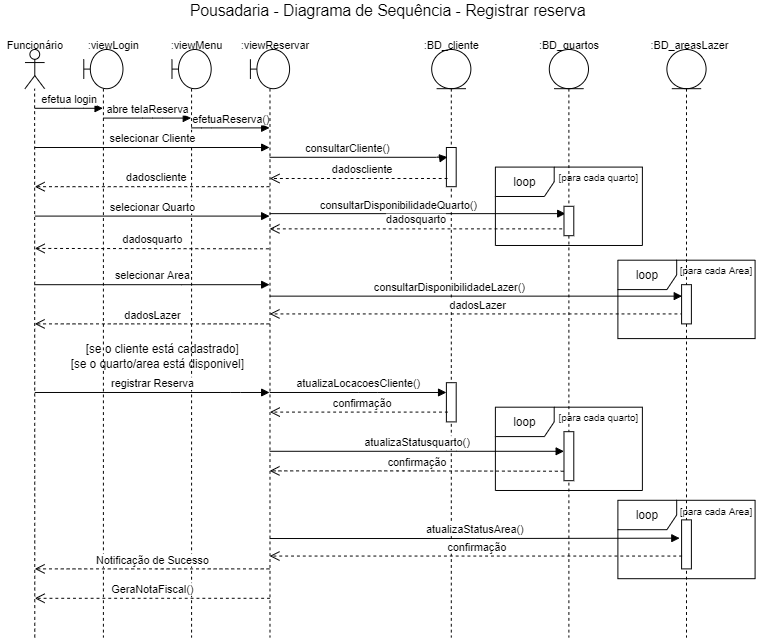

The diagram above was exported from draw.io. Its source (the exported page's mxGraphModel, read from the mxfile embedded in the PNG):
<mxGraphModel dx="2012" dy="588" grid="1" gridSize="10" guides="1" tooltips="1" connect="1" arrows="1" fold="1" page="1" pageScale="1" pageWidth="827" pageHeight="1169" math="0" shadow="0">
  <root>
    <mxCell id="0" />
    <mxCell id="1" parent="0" />
    <mxCell id="IUvbMbtsKK7kSagcwzZY-10" value="loop" style="shape=umlFrame;whiteSpace=wrap;html=1;" vertex="1" parent="1">
      <mxGeometry x="535" y="620" width="140" height="80" as="geometry" />
    </mxCell>
    <mxCell id="dtsZyt_3f36lenHGxD6C-42" value="loop" style="shape=umlFrame;whiteSpace=wrap;html=1;" parent="1" vertex="1">
      <mxGeometry x="535" y="375" width="140" height="80" as="geometry" />
    </mxCell>
    <mxCell id="dtsZyt_3f36lenHGxD6C-47" value="" style="shape=umlLifeline;participant=umlEntity;perimeter=lifelinePerimeter;whiteSpace=wrap;html=1;container=1;collapsible=0;recursiveResize=0;verticalAlign=top;spacingTop=36;outlineConnect=0;" parent="1" vertex="1">
      <mxGeometry x="585" y="160" width="40" height="600" as="geometry" />
    </mxCell>
    <mxCell id="IUvbMbtsKK7kSagcwzZY-6" value="" style="html=1;points=[];perimeter=orthogonalPerimeter;" vertex="1" parent="dtsZyt_3f36lenHGxD6C-47">
      <mxGeometry x="15" y="480" width="10" height="50" as="geometry" />
    </mxCell>
    <mxCell id="dtsZyt_3f36lenHGxD6C-1" value="" style="endArrow=none;dashed=1;html=1;" parent="1" edge="1">
      <mxGeometry width="50" height="50" relative="1" as="geometry">
        <mxPoint x="-60" y="760" as="sourcePoint" />
        <mxPoint x="-60.170000000000016" y="200" as="targetPoint" />
      </mxGeometry>
    </mxCell>
    <mxCell id="dtsZyt_3f36lenHGxD6C-4" value="" style="shape=umlLifeline;participant=umlBoundary;perimeter=lifelinePerimeter;whiteSpace=wrap;html=1;container=1;collapsible=0;recursiveResize=0;verticalAlign=top;spacingTop=36;outlineConnect=0;" parent="1" vertex="1">
      <mxGeometry x="80" y="160" width="40" height="600" as="geometry" />
    </mxCell>
    <mxCell id="dtsZyt_3f36lenHGxD6C-5" value="&lt;font style=&quot;font-size: 11px&quot;&gt;:viewMenu&lt;/font&gt;" style="text;html=1;align=center;verticalAlign=middle;resizable=0;points=[];autosize=1;" parent="1" vertex="1">
      <mxGeometry x="70" y="145" width="70" height="20" as="geometry" />
    </mxCell>
    <mxCell id="dtsZyt_3f36lenHGxD6C-8" value="" style="shape=umlActor;verticalLabelPosition=bottom;verticalAlign=top;html=1;" parent="1" vertex="1">
      <mxGeometry x="-70" y="160" width="20" height="40" as="geometry" />
    </mxCell>
    <mxCell id="dtsZyt_3f36lenHGxD6C-9" value="&lt;font style=&quot;font-size: 11px&quot;&gt;Funcionário&lt;/font&gt;" style="text;html=1;align=center;verticalAlign=middle;resizable=0;points=[];autosize=1;" parent="1" vertex="1">
      <mxGeometry x="-95" y="145" width="70" height="20" as="geometry" />
    </mxCell>
    <mxCell id="dtsZyt_3f36lenHGxD6C-10" value="" style="shape=umlLifeline;participant=umlEntity;perimeter=lifelinePerimeter;whiteSpace=wrap;html=1;container=1;collapsible=0;recursiveResize=0;verticalAlign=top;spacingTop=36;outlineConnect=0;" parent="1" vertex="1">
      <mxGeometry x="345" y="160" width="40" height="600" as="geometry" />
    </mxCell>
    <mxCell id="IUvbMbtsKK7kSagcwzZY-4" value="" style="html=1;points=[];perimeter=orthogonalPerimeter;" vertex="1" parent="dtsZyt_3f36lenHGxD6C-10">
      <mxGeometry x="15" y="340" width="10" height="40" as="geometry" />
    </mxCell>
    <mxCell id="dtsZyt_3f36lenHGxD6C-24" value="" style="html=1;points=[];perimeter=orthogonalPerimeter;" parent="dtsZyt_3f36lenHGxD6C-10" vertex="1">
      <mxGeometry x="15" y="100" width="10" height="40" as="geometry" />
    </mxCell>
    <mxCell id="dtsZyt_3f36lenHGxD6C-12" value="&lt;font style=&quot;font-size: 16px&quot;&gt;Pousadaria - Diagrama de Sequência - Registrar reserva&lt;/font&gt;" style="text;html=1;align=center;verticalAlign=middle;resizable=0;points=[];autosize=1;" parent="1" vertex="1">
      <mxGeometry x="90" y="110" width="420" height="20" as="geometry" />
    </mxCell>
    <mxCell id="dtsZyt_3f36lenHGxD6C-13" value="&lt;font style=&quot;font-size: 11px&quot;&gt;:viewReservar&lt;/font&gt;" style="text;html=1;align=center;verticalAlign=middle;resizable=0;points=[];autosize=1;" parent="1" vertex="1">
      <mxGeometry x="140" y="145" width="90" height="20" as="geometry" />
    </mxCell>
    <mxCell id="dtsZyt_3f36lenHGxD6C-14" value="&lt;font style=&quot;font-size: 11px&quot;&gt;:BD_cliente&lt;/font&gt;" style="text;html=1;align=center;verticalAlign=middle;resizable=0;points=[];autosize=1;" parent="1" vertex="1">
      <mxGeometry x="330" y="145" width="70" height="20" as="geometry" />
    </mxCell>
    <mxCell id="dtsZyt_3f36lenHGxD6C-15" value="efetuaReserva()" style="html=1;verticalAlign=bottom;endArrow=block;" parent="1" source="dtsZyt_3f36lenHGxD6C-4" target="dtsZyt_3f36lenHGxD6C-18" edge="1">
      <mxGeometry x="0.0042" width="80" relative="1" as="geometry">
        <mxPoint x="60" y="240" as="sourcePoint" />
        <mxPoint x="20" y="270" as="targetPoint" />
        <Array as="points">
          <mxPoint x="120" y="240" />
        </Array>
        <mxPoint as="offset" />
      </mxGeometry>
    </mxCell>
    <mxCell id="dtsZyt_3f36lenHGxD6C-18" value="" style="shape=umlLifeline;participant=umlBoundary;perimeter=lifelinePerimeter;whiteSpace=wrap;html=1;container=1;collapsible=0;recursiveResize=0;verticalAlign=top;spacingTop=36;outlineConnect=0;" parent="1" vertex="1">
      <mxGeometry x="160" y="160" width="40" height="600" as="geometry" />
    </mxCell>
    <mxCell id="dtsZyt_3f36lenHGxD6C-25" value="dadoscliente" style="html=1;verticalAlign=bottom;endArrow=open;dashed=1;endSize=8;exitX=0.114;exitY=0.791;exitDx=0;exitDy=0;exitPerimeter=0;" parent="1" source="dtsZyt_3f36lenHGxD6C-24" edge="1">
      <mxGeometry x="-0.0338" relative="1" as="geometry">
        <mxPoint x="395" y="320" as="sourcePoint" />
        <mxPoint x="179.66666666666697" y="291.64" as="targetPoint" />
        <mxPoint as="offset" />
      </mxGeometry>
    </mxCell>
    <mxCell id="dtsZyt_3f36lenHGxD6C-26" value="&lt;font style=&quot;font-size: 11px&quot;&gt;:BD_quartos&lt;/font&gt;" style="text;html=1;align=center;verticalAlign=middle;resizable=0;points=[];autosize=1;" parent="1" vertex="1">
      <mxGeometry x="445" y="145" width="80" height="20" as="geometry" />
    </mxCell>
    <mxCell id="dtsZyt_3f36lenHGxD6C-27" value="&lt;font style=&quot;font-size: 11px&quot;&gt;:BD_areasLazer&lt;/font&gt;" style="text;html=1;align=center;verticalAlign=middle;resizable=0;points=[];autosize=1;" parent="1" vertex="1">
      <mxGeometry x="557.5" y="145" width="100" height="20" as="geometry" />
    </mxCell>
    <mxCell id="dtsZyt_3f36lenHGxD6C-29" value="loop" style="shape=umlFrame;whiteSpace=wrap;html=1;" parent="1" vertex="1">
      <mxGeometry x="410" y="280" width="150" height="80" as="geometry" />
    </mxCell>
    <mxCell id="dtsZyt_3f36lenHGxD6C-33" value="consultarCliente()" style="html=1;verticalAlign=bottom;endArrow=block;entryX=0.114;entryY=0.246;entryDx=0;entryDy=0;entryPerimeter=0;" parent="1" target="dtsZyt_3f36lenHGxD6C-24" edge="1">
      <mxGeometry x="-0.1304" width="80" relative="1" as="geometry">
        <mxPoint x="179.66666666666697" y="270" as="sourcePoint" />
        <mxPoint x="414" y="299.71" as="targetPoint" />
        <mxPoint as="offset" />
        <Array as="points">
          <mxPoint x="360" y="270" />
        </Array>
      </mxGeometry>
    </mxCell>
    <mxCell id="dtsZyt_3f36lenHGxD6C-34" value="consultarDisponibilidadeQuarto()" style="html=1;verticalAlign=bottom;endArrow=block;entryX=0.157;entryY=0.25;entryDx=0;entryDy=0;entryPerimeter=0;" parent="1" source="dtsZyt_3f36lenHGxD6C-18" target="dtsZyt_3f36lenHGxD6C-30" edge="1">
      <mxGeometry x="-0.1304" width="80" relative="1" as="geometry">
        <mxPoint x="299.5" y="340" as="sourcePoint" />
        <mxPoint x="504" y="418" as="targetPoint" />
        <mxPoint as="offset" />
        <Array as="points" />
      </mxGeometry>
    </mxCell>
    <mxCell id="dtsZyt_3f36lenHGxD6C-38" value="&lt;span style=&quot;font-size: 10px&quot;&gt;[para cada quarto]&lt;/span&gt;" style="text;html=1;align=center;verticalAlign=middle;resizable=0;points=[];autosize=1;" parent="1" vertex="1">
      <mxGeometry x="465" y="280" width="100" height="20" as="geometry" />
    </mxCell>
    <mxCell id="dtsZyt_3f36lenHGxD6C-40" value="dadosquarto" style="html=1;verticalAlign=bottom;endArrow=open;dashed=1;endSize=8;exitX=-0.186;exitY=0.768;exitDx=0;exitDy=0;exitPerimeter=0;" parent="1" source="dtsZyt_3f36lenHGxD6C-30" target="dtsZyt_3f36lenHGxD6C-18" edge="1">
      <mxGeometry relative="1" as="geometry">
        <mxPoint x="450" y="430" as="sourcePoint" />
        <mxPoint x="299.5" y="360.72" as="targetPoint" />
      </mxGeometry>
    </mxCell>
    <mxCell id="dtsZyt_3f36lenHGxD6C-41" value="dadosLazer" style="html=1;verticalAlign=bottom;endArrow=open;dashed=1;endSize=8;exitX=0.171;exitY=0.746;exitDx=0;exitDy=0;exitPerimeter=0;" parent="1" source="dtsZyt_3f36lenHGxD6C-43" target="dtsZyt_3f36lenHGxD6C-18" edge="1">
      <mxGeometry x="-0.0035" relative="1" as="geometry">
        <mxPoint x="620" y="460" as="sourcePoint" />
        <mxPoint x="299.5" y="429.8399999999999" as="targetPoint" />
        <mxPoint as="offset" />
      </mxGeometry>
    </mxCell>
    <mxCell id="dtsZyt_3f36lenHGxD6C-43" value="" style="html=1;points=[];perimeter=orthogonalPerimeter;" parent="1" vertex="1">
      <mxGeometry x="600" y="400" width="10" height="40" as="geometry" />
    </mxCell>
    <mxCell id="dtsZyt_3f36lenHGxD6C-44" value="&lt;span style=&quot;font-size: 10px&quot;&gt;[para cada Area]&lt;/span&gt;" style="text;html=1;align=center;verticalAlign=middle;resizable=0;points=[];autosize=1;" parent="1" vertex="1">
      <mxGeometry x="590" y="375" width="90" height="20" as="geometry" />
    </mxCell>
    <mxCell id="dtsZyt_3f36lenHGxD6C-45" value="" style="shape=umlLifeline;participant=umlEntity;perimeter=lifelinePerimeter;whiteSpace=wrap;html=1;container=1;collapsible=0;recursiveResize=0;verticalAlign=top;spacingTop=36;outlineConnect=0;" parent="1" vertex="1">
      <mxGeometry x="465" y="160" width="40" height="600" as="geometry" />
    </mxCell>
    <mxCell id="dtsZyt_3f36lenHGxD6C-30" value="" style="html=1;points=[];perimeter=orthogonalPerimeter;" parent="dtsZyt_3f36lenHGxD6C-45" vertex="1">
      <mxGeometry x="15" y="160" width="10" height="30" as="geometry" />
    </mxCell>
    <mxCell id="IUvbMbtsKK7kSagcwzZY-5" value="" style="html=1;points=[];perimeter=orthogonalPerimeter;" vertex="1" parent="dtsZyt_3f36lenHGxD6C-45">
      <mxGeometry x="15" y="390" width="10" height="50" as="geometry" />
    </mxCell>
    <mxCell id="dtsZyt_3f36lenHGxD6C-48" value="selecionar Cliente" style="html=1;verticalAlign=bottom;endArrow=block;" parent="1" target="dtsZyt_3f36lenHGxD6C-18" edge="1">
      <mxGeometry width="80" relative="1" as="geometry">
        <mxPoint x="-60" y="260" as="sourcePoint" />
        <mxPoint x="20" y="410" as="targetPoint" />
        <Array as="points" />
      </mxGeometry>
    </mxCell>
    <mxCell id="dtsZyt_3f36lenHGxD6C-49" value="selecionar Quarto" style="html=1;verticalAlign=bottom;endArrow=block;" parent="1" target="dtsZyt_3f36lenHGxD6C-18" edge="1">
      <mxGeometry width="80" relative="1" as="geometry">
        <mxPoint x="-60" y="330" as="sourcePoint" />
        <mxPoint x="179.75" y="485" as="targetPoint" />
        <Array as="points" />
      </mxGeometry>
    </mxCell>
    <mxCell id="dtsZyt_3f36lenHGxD6C-50" value="selecionar Area" style="html=1;verticalAlign=bottom;endArrow=block;" parent="1" target="dtsZyt_3f36lenHGxD6C-18" edge="1">
      <mxGeometry width="80" relative="1" as="geometry">
        <mxPoint x="-60" y="400" as="sourcePoint" />
        <mxPoint x="110" y="530" as="targetPoint" />
        <Array as="points">
          <mxPoint x="90" y="400" />
        </Array>
      </mxGeometry>
    </mxCell>
    <mxCell id="dtsZyt_3f36lenHGxD6C-57" value="efetua login" style="html=1;verticalAlign=bottom;endArrow=block;" parent="1" target="dtsZyt_3f36lenHGxD6C-65" edge="1">
      <mxGeometry width="80" relative="1" as="geometry">
        <mxPoint x="-60" y="220" as="sourcePoint" />
        <mxPoint x="80" y="220" as="targetPoint" />
        <Array as="points">
          <mxPoint x="-20" y="220" />
        </Array>
      </mxGeometry>
    </mxCell>
    <mxCell id="dtsZyt_3f36lenHGxD6C-37" value="consultarDisponibilidadeLazer()" style="html=1;verticalAlign=bottom;endArrow=block;entryX=0.05;entryY=0.292;entryDx=0;entryDy=0;entryPerimeter=0;" parent="1" source="dtsZyt_3f36lenHGxD6C-18" target="dtsZyt_3f36lenHGxD6C-43" edge="1">
      <mxGeometry x="-0.1304" width="80" relative="1" as="geometry">
        <mxPoint x="299.5" y="411.68000000000006" as="sourcePoint" />
        <mxPoint x="502.50000000000006" y="440" as="targetPoint" />
        <mxPoint as="offset" />
      </mxGeometry>
    </mxCell>
    <mxCell id="dtsZyt_3f36lenHGxD6C-64" value="registrar Reserva" style="html=1;verticalAlign=bottom;endArrow=block;" parent="1" target="dtsZyt_3f36lenHGxD6C-18" edge="1">
      <mxGeometry width="80" relative="1" as="geometry">
        <mxPoint x="-60" y="510" as="sourcePoint" />
        <mxPoint x="189.50000000000045" y="550" as="targetPoint" />
        <Array as="points">
          <mxPoint x="140" y="510" />
        </Array>
      </mxGeometry>
    </mxCell>
    <mxCell id="dtsZyt_3f36lenHGxD6C-65" value="" style="shape=umlLifeline;participant=umlBoundary;perimeter=lifelinePerimeter;whiteSpace=wrap;html=1;container=1;collapsible=0;recursiveResize=0;verticalAlign=top;spacingTop=36;outlineConnect=0;" parent="1" vertex="1">
      <mxGeometry x="-10" y="160" width="40" height="600" as="geometry" />
    </mxCell>
    <mxCell id="dtsZyt_3f36lenHGxD6C-66" value="&lt;font style=&quot;font-size: 11px&quot;&gt;:viewLogin&lt;/font&gt;" style="text;html=1;align=center;verticalAlign=middle;resizable=0;points=[];autosize=1;" parent="1" vertex="1">
      <mxGeometry x="-15" y="145" width="70" height="20" as="geometry" />
    </mxCell>
    <mxCell id="dtsZyt_3f36lenHGxD6C-67" value="abre telaReserva" style="html=1;verticalAlign=bottom;endArrow=block;" parent="1" target="dtsZyt_3f36lenHGxD6C-4" edge="1" source="dtsZyt_3f36lenHGxD6C-65">
      <mxGeometry width="80" relative="1" as="geometry">
        <mxPoint x="20" y="230" as="sourcePoint" />
        <mxPoint x="29.500000000000227" y="230" as="targetPoint" />
        <Array as="points">
          <mxPoint x="60" y="230" />
        </Array>
      </mxGeometry>
    </mxCell>
    <mxCell id="dtsZyt_3f36lenHGxD6C-69" value="atualizaStatusquarto()" style="html=1;verticalAlign=bottom;endArrow=block;" parent="1" source="dtsZyt_3f36lenHGxD6C-18" edge="1">
      <mxGeometry width="80" relative="1" as="geometry">
        <mxPoint x="230" y="570" as="sourcePoint" />
        <mxPoint x="480" y="570" as="targetPoint" />
        <Array as="points">
          <mxPoint x="370" y="570" />
        </Array>
      </mxGeometry>
    </mxCell>
    <mxCell id="dtsZyt_3f36lenHGxD6C-70" value="atualizaStatusArea()" style="html=1;verticalAlign=bottom;endArrow=block;entryX=-0.2;entryY=0.373;entryDx=0;entryDy=0;entryPerimeter=0;" parent="1" source="dtsZyt_3f36lenHGxD6C-18" target="IUvbMbtsKK7kSagcwzZY-6" edge="1">
      <mxGeometry width="80" relative="1" as="geometry">
        <mxPoint x="220" y="610" as="sourcePoint" />
        <mxPoint x="560" y="620" as="targetPoint" />
        <Array as="points">
          <mxPoint x="390" y="659" />
        </Array>
      </mxGeometry>
    </mxCell>
    <mxCell id="dtsZyt_3f36lenHGxD6C-73" value="Notificação de Sucesso" style="html=1;verticalAlign=bottom;endArrow=open;dashed=1;endSize=8;" parent="1" source="dtsZyt_3f36lenHGxD6C-18" edge="1">
      <mxGeometry relative="1" as="geometry">
        <mxPoint x="309.50000000000045" y="640" as="sourcePoint" />
        <mxPoint x="-60" y="690" as="targetPoint" />
        <Array as="points">
          <mxPoint x="70" y="690" />
        </Array>
      </mxGeometry>
    </mxCell>
    <mxCell id="dtsZyt_3f36lenHGxD6C-78" value="GeraNotaFiscal()" style="html=1;verticalAlign=bottom;endArrow=open;dashed=1;endSize=8;fontSize=11;" parent="1" edge="1">
      <mxGeometry relative="1" as="geometry">
        <mxPoint x="180" y="720" as="sourcePoint" />
        <mxPoint x="-60" y="720" as="targetPoint" />
        <Array as="points" />
      </mxGeometry>
    </mxCell>
    <mxCell id="IUvbMbtsKK7kSagcwzZY-1" value="dadoscliente" style="html=1;verticalAlign=bottom;endArrow=open;dashed=1;endSize=8;" edge="1" parent="1" source="dtsZyt_3f36lenHGxD6C-18">
      <mxGeometry x="-0.0338" relative="1" as="geometry">
        <mxPoint x="175.63999999999987" y="319.58000000000004" as="sourcePoint" />
        <mxPoint x="-60" y="300" as="targetPoint" />
        <mxPoint as="offset" />
        <Array as="points">
          <mxPoint x="170" y="300" />
        </Array>
      </mxGeometry>
    </mxCell>
    <mxCell id="IUvbMbtsKK7kSagcwzZY-2" value="dadosquarto" style="html=1;verticalAlign=bottom;endArrow=open;dashed=1;endSize=8;exitX=0.471;exitY=0.339;exitDx=0;exitDy=0;exitPerimeter=0;" edge="1" parent="1" source="dtsZyt_3f36lenHGxD6C-18">
      <mxGeometry relative="1" as="geometry">
        <mxPoint x="180" y="520" as="sourcePoint" />
        <mxPoint x="-60" y="363" as="targetPoint" />
      </mxGeometry>
    </mxCell>
    <mxCell id="IUvbMbtsKK7kSagcwzZY-3" value="dadosLazer" style="html=1;verticalAlign=bottom;endArrow=open;dashed=1;endSize=8;" edge="1" parent="1" source="dtsZyt_3f36lenHGxD6C-18">
      <mxGeometry x="-0.0035" relative="1" as="geometry">
        <mxPoint x="180" y="560" as="sourcePoint" />
        <mxPoint x="-60" y="440" as="targetPoint" />
        <mxPoint as="offset" />
        <Array as="points">
          <mxPoint x="70" y="440" />
        </Array>
      </mxGeometry>
    </mxCell>
    <mxCell id="IUvbMbtsKK7kSagcwzZY-7" value="atualizaLocacoesCliente()" style="html=1;verticalAlign=bottom;endArrow=block;" edge="1" parent="1" source="dtsZyt_3f36lenHGxD6C-18">
      <mxGeometry width="80" relative="1" as="geometry">
        <mxPoint x="184" y="594.5" as="sourcePoint" />
        <mxPoint x="360" y="510" as="targetPoint" />
        <Array as="points">
          <mxPoint x="280" y="510" />
        </Array>
      </mxGeometry>
    </mxCell>
    <mxCell id="dtsZyt_3f36lenHGxD6C-72" value="[se o quarto/area está disponivel]" style="text;html=1;align=center;verticalAlign=middle;resizable=0;points=[];autosize=1;" parent="1" vertex="1">
      <mxGeometry x="-30" y="470" width="190" height="20" as="geometry" />
    </mxCell>
    <mxCell id="nSyNPwdC060IAizp5Y94-1" value="[se o cliente está cadastrado]" style="text;html=1;align=center;verticalAlign=middle;resizable=0;points=[];autosize=1;" parent="1" vertex="1">
      <mxGeometry x="-15" y="455" width="170" height="20" as="geometry" />
    </mxCell>
    <mxCell id="IUvbMbtsKK7kSagcwzZY-8" value="loop" style="shape=umlFrame;whiteSpace=wrap;html=1;" vertex="1" parent="1">
      <mxGeometry x="410" y="525" width="150" height="85" as="geometry" />
    </mxCell>
    <mxCell id="IUvbMbtsKK7kSagcwzZY-9" value="&lt;span style=&quot;font-size: 10px&quot;&gt;[para cada quarto]&lt;/span&gt;" style="text;html=1;align=center;verticalAlign=middle;resizable=0;points=[];autosize=1;" vertex="1" parent="1">
      <mxGeometry x="465" y="525" width="100" height="20" as="geometry" />
    </mxCell>
    <mxCell id="IUvbMbtsKK7kSagcwzZY-11" value="&lt;span style=&quot;font-size: 10px&quot;&gt;[para cada Area]&lt;/span&gt;" style="text;html=1;align=center;verticalAlign=middle;resizable=0;points=[];autosize=1;" vertex="1" parent="1">
      <mxGeometry x="590" y="620" width="90" height="20" as="geometry" />
    </mxCell>
    <mxCell id="IUvbMbtsKK7kSagcwzZY-12" value="confirmação" style="html=1;verticalAlign=bottom;endArrow=open;dashed=1;endSize=8;exitX=-0.033;exitY=0.807;exitDx=0;exitDy=0;exitPerimeter=0;" edge="1" parent="1" source="IUvbMbtsKK7kSagcwzZY-5" target="dtsZyt_3f36lenHGxD6C-18">
      <mxGeometry relative="1" as="geometry">
        <mxPoint x="460" y="590" as="sourcePoint" />
        <mxPoint x="180.76666666666696" y="609.9999999999999" as="targetPoint" />
        <Array as="points">
          <mxPoint x="320" y="590" />
        </Array>
      </mxGeometry>
    </mxCell>
    <mxCell id="IUvbMbtsKK7kSagcwzZY-14" value="confirmação" style="html=1;verticalAlign=bottom;endArrow=open;dashed=1;endSize=8;exitX=0.114;exitY=0.791;exitDx=0;exitDy=0;exitPerimeter=0;" edge="1" parent="1">
      <mxGeometry x="-0.0338" relative="1" as="geometry">
        <mxPoint x="361.4700000000003" y="530" as="sourcePoint" />
        <mxPoint x="179.99666666666698" y="530" as="targetPoint" />
        <mxPoint as="offset" />
      </mxGeometry>
    </mxCell>
    <mxCell id="IUvbMbtsKK7kSagcwzZY-15" value="confirmação" style="html=1;verticalAlign=bottom;endArrow=open;dashed=1;endSize=8;exitX=0.05;exitY=0.738;exitDx=0;exitDy=0;exitPerimeter=0;" edge="1" parent="1" source="IUvbMbtsKK7kSagcwzZY-6" target="dtsZyt_3f36lenHGxD6C-18">
      <mxGeometry x="-0.0035" relative="1" as="geometry">
        <mxPoint x="590" y="640" as="sourcePoint" />
        <mxPoint x="190" y="640" as="targetPoint" />
        <mxPoint as="offset" />
      </mxGeometry>
    </mxCell>
  </root>
</mxGraphModel>